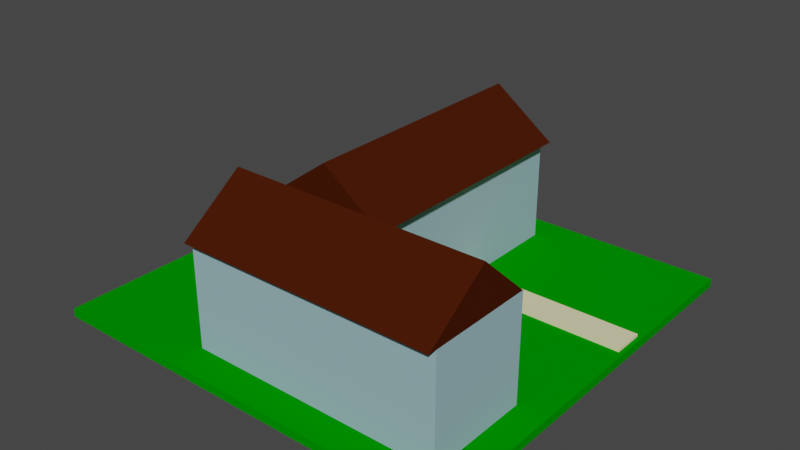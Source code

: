 # Source: middleclass4.blend  (saved by Blender 2.82.7; exported with 4.5.12 LTS)
import bpy
from mathutils import Matrix  # noqa: F401  (used for matrix-valued properties, if any)

bpy.ops.wm.read_factory_settings(use_empty=True)
scene = bpy.context.scene
scene.name = 'Scene'

# ---- collections
col_collection = bpy.data.collections.new('Collection'); scene.collection.children.link(col_collection)
col_house2 = bpy.data.collections.new('House2'); scene.collection.children.link(col_house2)

# ---- materials (node trees are filled in below, after node groups)
mat_material_grass_2 = bpy.data.materials.new('Material_Grass_2')
mat_material_grass_2.alpha_threshold = 0.0
mat_material_grass_2.use_transparent_shadow = False
mat_material_grass_2.diffuse_color = (0.0, 0.2874, 0.0, 1.0)
mat_material_grass_2.line_color = (0.0, 0.0, 0.0, 1.0)
mat_material_sidewalk = bpy.data.materials.new('Material_Sidewalk')
mat_material_sidewalk.use_transparent_shadow = False
mat_material_sidewalk.diffuse_color = (0.8308, 0.7913, 0.4621, 1.0)
mat_material_house_4a_001 = bpy.data.materials.new('Material_House_4a.001')
mat_material_house_4a_001.use_transparent_shadow = False
mat_material_house_4a_001.diffuse_color = (0.3185, 0.5029, 0.5457, 1.0)
mat_material_house_roof_004 = bpy.data.materials.new('Material_House_Roof.004')
mat_material_house_roof_004.use_transparent_shadow = False
mat_material_house_roof_004.diffuse_color = (0.06125, 0.01096, 0.002125, 1.0)
mat_material_house_roof_003 = bpy.data.materials.new('Material_House_Roof.003')
mat_material_house_roof_003.use_transparent_shadow = False
mat_material_house_roof_003.diffuse_color = (0.06125, 0.01096, 0.002125, 1.0)
mat_material_house_roof_001 = bpy.data.materials.new('Material_House_Roof.001')
mat_material_house_roof_001.use_transparent_shadow = False
mat_material_house_roof_001.diffuse_color = (0.06125, 0.01096, 0.002125, 1.0)
mat_material_house_4a = bpy.data.materials.new('Material_House_4a')
mat_material_house_4a.use_transparent_shadow = False
mat_material_house_4a.diffuse_color = (0.3185, 0.5029, 0.5457, 1.0)
mat_material_house_roof = bpy.data.materials.new('Material_House_Roof')
mat_material_house_roof.use_transparent_shadow = False
mat_material_house_roof.diffuse_color = (0.06125, 0.01096, 0.002125, 1.0)

# ---- material node trees

# ---- world
world_world = bpy.data.worlds.new('World'); scene.world = world_world
world_world.use_nodes = True; world_world.node_tree.nodes.clear()
_N = world_world.node_tree.nodes; _L = world_world.node_tree.links
n0 = _N.new('ShaderNodeOutputWorld'); n0.name = 'World Output'; n0.location = (300, 300)
n1 = _N.new('ShaderNodeBackground'); n1.name = 'Background'; n1.location = (10, 300)
n1.inputs[0].default_value = (0.05088, 0.05088, 0.05088, 1.0)
_L.new(n1.outputs[0], n0.inputs[0])
n0.is_active_output = True
world_world.color = (0.05088, 0.05088, 0.05088)
world_world.use_sun_shadow = False
world_world.sun_shadow_jitter_overblur = 0.0

# ---- meshes
me_cube = bpy.data.meshes.new('Cube')
me_cube.from_pydata([(1.0, 1.0, 1.0), (1.0, 1.0, -1.0), (1.0, -1.0, 1.0), (1.0, -1.0, -1.0), (-1.0, 1.0, 1.0), (-1.0, 1.0, -1.0), (-1.0, -1.0, 1.0), (-1.0, -1.0, -1.0)], [], [(0, 4, 6, 2), (3, 2, 6, 7), (7, 6, 4, 5), (5, 1, 3, 7), (1, 0, 2, 3), (5, 4, 0, 1)])
_uv = me_cube.uv_layers.new(name='UVMap')
_uv.uv.foreach_set('vector', [0.625, 0.5, 0.875, 0.5, 0.875, 0.75, 0.625, 0.75, 0.375, 0.75, 0.625, 0.75, 0.625, 1.0, 0.375, 1.0, 0.375, 0.0, 0.625, 0.0, 0.625, 0.25, 0.375, 0.25, 0.125, 0.5, 0.375, 0.5, 0.375, 0.75, 0.125, 0.75, 0.375, 0.5, 0.625, 0.5, 0.625, 0.75, 0.375, 0.75, 0.375, 0.25, 0.625, 0.25, 0.625, 0.5, 0.375, 0.5])
me_cube.materials.append(mat_material_grass_2)
me_cube.use_remesh_preserve_volume = False
me_cube.use_remesh_preserve_attributes = False
me_cube.use_mirror_vertex_groups = False
me_cube.update()
me_cube_006 = bpy.data.meshes.new('Cube.006')
me_cube_006.from_pydata([(-1.0, -1.0, -1.0), (-1.0, -1.0, 1.0), (-1.0, 1.0, -1.0), (-1.0, 1.0, 1.0), (1.0, -1.0, -1.0), (1.0, -1.0, 1.0), (1.0, 1.0, -1.0), (1.0, 1.0, 1.0)], [], [(0, 1, 3, 2), (2, 3, 7, 6), (6, 7, 5, 4), (4, 5, 1, 0), (2, 6, 4, 0), (7, 3, 1, 5)])
_uv = me_cube_006.uv_layers.new(name='UVMap')
_uv.uv.foreach_set('vector', [0.375, 0.0, 0.625, 0.0, 0.625, 0.25, 0.375, 0.25, 0.375, 0.25, 0.625, 0.25, 0.625, 0.5, 0.375, 0.5, 0.375, 0.5, 0.625, 0.5, 0.625, 0.75, 0.375, 0.75, 0.375, 0.75, 0.625, 0.75, 0.625, 1.0, 0.375, 1.0, 0.125, 0.5, 0.375, 0.5, 0.375, 0.75, 0.125, 0.75, 0.625, 0.5, 0.875, 0.5, 0.875, 0.75, 0.625, 0.75])
me_cube_006.materials.append(mat_material_sidewalk)
me_cube_006.use_remesh_fix_poles = True
me_cube_006.use_remesh_preserve_attributes = False
me_cube_006.use_mirror_vertex_groups = False
me_cube_006.update()
me_cube_018 = bpy.data.meshes.new('Cube.018')
me_cube_018.from_pydata([(-1.0, -1.0, -1.0), (-1.0, -1.0, 1.0), (-1.0, 1.0, -1.0), (-1.0, 1.0, 1.0), (1.0, -1.0, -1.0), (1.0, -1.0, 1.0), (1.0, 1.0, -1.0), (1.0, 1.0, 1.0)], [], [(0, 1, 3, 2), (2, 3, 7, 6), (6, 7, 5, 4), (4, 5, 1, 0), (2, 6, 4, 0), (7, 3, 1, 5)])
_uv = me_cube_018.uv_layers.new(name='UVMap')
_uv.uv.foreach_set('vector', [0.375, 0.0, 0.625, 0.0, 0.625, 0.25, 0.375, 0.25, 0.375, 0.25, 0.625, 0.25, 0.625, 0.5, 0.375, 0.5, 0.375, 0.5, 0.625, 0.5, 0.625, 0.75, 0.375, 0.75, 0.375, 0.75, 0.625, 0.75, 0.625, 1.0, 0.375, 1.0, 0.125, 0.5, 0.375, 0.5, 0.375, 0.75, 0.125, 0.75, 0.625, 0.5, 0.875, 0.5, 0.875, 0.75, 0.625, 0.75])
me_cube_018.materials.append(mat_material_house_4a_001)
me_cube_018.use_remesh_fix_poles = True
me_cube_018.use_remesh_preserve_attributes = False
me_cube_018.use_mirror_vertex_groups = False
me_cube_018.update()
me_cube_009 = bpy.data.meshes.new('Cube.009')
me_cube_009.from_pydata([(-1.0, -1.0, -1.0), (-1.0, -1.0, 1.0), (-1.0, 1.0, -1.0), (1.0, -1.0, -1.0), (1.0, -1.0, 1.0), (1.0, 1.0, -1.0), (-1.0, 0.9972, -1.0), (-1.0, -1.0, 0.9972), (1.0, 0.9972, -1.0), (1.0, -1.0, 0.9972)], [], [(2, 1, 4, 5), (8, 9, 3), (9, 4, 1, 7), (6, 8, 3, 0), (3, 9, 7, 0), (0, 7, 6), (2, 5, 8, 6), (6, 7, 9, 8), (8, 5, 4, 9), (7, 1, 2, 6)])
_uv = me_cube_009.uv_layers.new(name='UVMap')
_uv.uv.foreach_set('vector', [0.375, 0.25, 0.625, 0.0, 0.625, 0.75, 0.375, 0.5, 0.375, 0.5004, 0.6246, 0.75, 0.375, 0.75, 0.6246, 0.75, 0.625, 0.75, 0.625, 1.0, 0.6246, 1.0, 0.125, 0.5004, 0.375, 0.5004, 0.375, 0.75, 0.125, 0.75, 0.375, 0.75, 0.6246, 0.75, 0.6246, 1.0, 0.375, 1.0, 0.375, 0.0, 0.6246, 0.0, 0.375, 0.2496, 0.125, 0.5, 0.375, 0.5, 0.375, 0.5004, 0.125, 0.5004, 0.375, 0.2496, 0.6246, 0.0, 0.6246, 0.75, 0.375, 0.5004, 0.375, 0.5004, 0.375, 0.5, 0.625, 0.75, 0.6246, 0.75, 0.6246, 0.0, 0.625, 0.0, 0.375, 0.25, 0.375, 0.2496])
me_cube_009.materials.append(mat_material_house_roof_004)
me_cube_009.use_remesh_fix_poles = True
me_cube_009.use_remesh_preserve_attributes = False
me_cube_009.use_mirror_vertex_groups = False
me_cube_009.update()
me_cube_007 = bpy.data.meshes.new('Cube.007')
me_cube_007.from_pydata([(-1.0, -1.0, -1.0), (-1.0, -1.0, 1.0), (-1.0, 1.0, -1.0), (1.0, -1.0, -1.0), (1.0, -1.0, 1.0), (1.0, 1.0, -1.0), (-1.0, 0.9972, -1.0), (-1.0, -1.0, 0.9972), (1.0, 0.9972, -1.0), (1.0, -1.0, 0.9972)], [], [(2, 1, 4, 5), (8, 9, 3), (9, 4, 1, 7), (6, 8, 3, 0), (3, 9, 7, 0), (0, 7, 6), (2, 5, 8, 6), (6, 7, 9, 8), (8, 5, 4, 9), (7, 1, 2, 6)])
_uv = me_cube_007.uv_layers.new(name='UVMap')
_uv.uv.foreach_set('vector', [0.375, 0.25, 0.625, 0.0, 0.625, 0.75, 0.375, 0.5, 0.375, 0.5004, 0.6246, 0.75, 0.375, 0.75, 0.6246, 0.75, 0.625, 0.75, 0.625, 1.0, 0.6246, 1.0, 0.125, 0.5004, 0.375, 0.5004, 0.375, 0.75, 0.125, 0.75, 0.375, 0.75, 0.6246, 0.75, 0.6246, 1.0, 0.375, 1.0, 0.375, 0.0, 0.6246, 0.0, 0.375, 0.2496, 0.125, 0.5, 0.375, 0.5, 0.375, 0.5004, 0.125, 0.5004, 0.375, 0.2496, 0.6246, 0.0, 0.6246, 0.75, 0.375, 0.5004, 0.375, 0.5004, 0.375, 0.5, 0.625, 0.75, 0.6246, 0.75, 0.6246, 0.0, 0.625, 0.0, 0.375, 0.25, 0.375, 0.2496])
me_cube_007.materials.append(mat_material_house_roof_003)
me_cube_007.use_remesh_fix_poles = True
me_cube_007.use_remesh_preserve_attributes = False
me_cube_007.use_mirror_vertex_groups = False
me_cube_007.update()
me_cube_011 = bpy.data.meshes.new('Cube.011')
me_cube_011.from_pydata([(-1.0, -1.0, -1.0), (-1.0, -1.0, 1.0), (-1.0, 1.0, -1.0), (1.0, -1.0, -1.0), (1.0, -1.0, 1.0), (1.0, 1.0, -1.0), (-1.0, 0.9972, -1.0), (-1.0, -1.0, 0.9972), (1.0, 0.9972, -1.0), (1.0, -1.0, 0.9972)], [], [(2, 1, 4, 5), (8, 9, 3), (9, 4, 1, 7), (6, 8, 3, 0), (3, 9, 7, 0), (0, 7, 6), (2, 5, 8, 6), (6, 7, 9, 8), (8, 5, 4, 9), (7, 1, 2, 6)])
_uv = me_cube_011.uv_layers.new(name='UVMap')
_uv.uv.foreach_set('vector', [0.375, 0.25, 0.625, 0.0, 0.625, 0.75, 0.375, 0.5, 0.375, 0.5004, 0.6246, 0.75, 0.375, 0.75, 0.6246, 0.75, 0.625, 0.75, 0.625, 1.0, 0.6246, 1.0, 0.125, 0.5004, 0.375, 0.5004, 0.375, 0.75, 0.125, 0.75, 0.375, 0.75, 0.6246, 0.75, 0.6246, 1.0, 0.375, 1.0, 0.375, 0.0, 0.6246, 0.0, 0.375, 0.2496, 0.125, 0.5, 0.375, 0.5, 0.375, 0.5004, 0.125, 0.5004, 0.375, 0.2496, 0.6246, 0.0, 0.6246, 0.75, 0.375, 0.5004, 0.375, 0.5004, 0.375, 0.5, 0.625, 0.75, 0.6246, 0.75, 0.6246, 0.0, 0.625, 0.0, 0.375, 0.25, 0.375, 0.2496])
me_cube_011.materials.append(mat_material_house_roof_001)
me_cube_011.use_remesh_fix_poles = True
me_cube_011.use_remesh_preserve_attributes = False
me_cube_011.use_mirror_vertex_groups = False
me_cube_011.update()
me_cube_012 = bpy.data.meshes.new('Cube.012')
me_cube_012.from_pydata([(-1.0, -1.0, -1.0), (-1.0, -1.0, 1.0), (-1.0, 1.0, -1.0), (-1.0, 1.0, 1.0), (1.0, -1.0, -1.0), (1.0, -1.0, 1.0), (1.0, 1.0, -1.0), (1.0, 1.0, 1.0)], [], [(0, 1, 3, 2), (2, 3, 7, 6), (6, 7, 5, 4), (4, 5, 1, 0), (2, 6, 4, 0), (7, 3, 1, 5)])
_uv = me_cube_012.uv_layers.new(name='UVMap')
_uv.uv.foreach_set('vector', [0.375, 0.0, 0.625, 0.0, 0.625, 0.25, 0.375, 0.25, 0.375, 0.25, 0.625, 0.25, 0.625, 0.5, 0.375, 0.5, 0.375, 0.5, 0.625, 0.5, 0.625, 0.75, 0.375, 0.75, 0.375, 0.75, 0.625, 0.75, 0.625, 1.0, 0.375, 1.0, 0.125, 0.5, 0.375, 0.5, 0.375, 0.75, 0.125, 0.75, 0.625, 0.5, 0.875, 0.5, 0.875, 0.75, 0.625, 0.75])
me_cube_012.materials.append(mat_material_house_4a)
me_cube_012.use_remesh_fix_poles = True
me_cube_012.use_remesh_preserve_attributes = False
me_cube_012.use_mirror_vertex_groups = False
me_cube_012.update()
me_cube_013 = bpy.data.meshes.new('Cube.013')
me_cube_013.from_pydata([(-1.0, -1.0, -1.0), (-1.0, -1.0, 1.0), (-1.0, 1.0, -1.0), (1.0, -1.0, -1.0), (1.0, -1.0, 1.0), (1.0, 1.0, -1.0), (-1.0, 0.9972, -1.0), (-1.0, -1.0, 0.9972), (1.0, 0.9972, -1.0), (1.0, -1.0, 0.9972)], [], [(2, 1, 4, 5), (8, 9, 3), (9, 4, 1, 7), (6, 8, 3, 0), (3, 9, 7, 0), (0, 7, 6), (2, 5, 8, 6), (6, 7, 9, 8), (8, 5, 4, 9), (7, 1, 2, 6)])
_uv = me_cube_013.uv_layers.new(name='UVMap')
_uv.uv.foreach_set('vector', [0.375, 0.25, 0.625, 0.0, 0.625, 0.75, 0.375, 0.5, 0.375, 0.5004, 0.6246, 0.75, 0.375, 0.75, 0.6246, 0.75, 0.625, 0.75, 0.625, 1.0, 0.6246, 1.0, 0.125, 0.5004, 0.375, 0.5004, 0.375, 0.75, 0.125, 0.75, 0.375, 0.75, 0.6246, 0.75, 0.6246, 1.0, 0.375, 1.0, 0.375, 0.0, 0.6246, 0.0, 0.375, 0.2496, 0.125, 0.5, 0.375, 0.5, 0.375, 0.5004, 0.125, 0.5004, 0.375, 0.2496, 0.6246, 0.0, 0.6246, 0.75, 0.375, 0.5004, 0.375, 0.5004, 0.375, 0.5, 0.625, 0.75, 0.6246, 0.75, 0.6246, 0.0, 0.625, 0.0, 0.375, 0.25, 0.375, 0.2496])
me_cube_013.materials.append(mat_material_house_roof)
me_cube_013.use_remesh_fix_poles = True
me_cube_013.use_remesh_preserve_attributes = False
me_cube_013.use_mirror_vertex_groups = False
me_cube_013.update()

# ---- objects
ob_cube = bpy.data.objects.new('Cube', me_cube)
ob_body_002 = bpy.data.objects.new('Body.002', me_cube_006)
ob_body_003 = bpy.data.objects.new('Body.003', me_cube_018)
ob_roof1_002 = bpy.data.objects.new('Roof1.002', me_cube_009)
ob_roof2_002 = bpy.data.objects.new('Roof2.002', me_cube_007)
ob_roof1_001 = bpy.data.objects.new('Roof1.001', me_cube_011)
ob_body_001 = bpy.data.objects.new('Body.001', me_cube_012)
ob_roof2_001 = bpy.data.objects.new('Roof2.001', me_cube_013)

# ---- transforms, parenting, visibility, modifiers, constraints
ob_cube.location = (0.5, 0.5, 0.01)
ob_cube.rotation_euler = (0.0, -0.0, -1.571)
ob_cube.scale = (0.5, 0.5, 0.01)
ob_cube.lock_rotations_4d = False
ob_cube.empty_display_type = 'ARROWS'
ob_cube.lineart.crease_threshold = 0.0
ob_body_002.location = (0.7846, 0.6424, 0.02045)
ob_body_002.rotation_euler = (0.0, -0.0, -4.712)
ob_body_002.scale = (0.03807, 0.2047, 0.00575)
ob_body_002.lineart.crease_threshold = 0.0
ob_body_003.location = (0.4482, 0.625, 0.145)
ob_body_003.rotation_euler = (0.0, -0.0, -4.712)
ob_body_003.scale = (0.3004, 0.125, 0.125)
ob_body_003.lineart.crease_threshold = 0.0
ob_roof1_002.location = (0.5232, 0.625, 0.325)
ob_roof1_002.rotation_euler = (0.0, -0.0, -7.854)
ob_roof1_002.scale = (0.3, 0.075, 0.055)
ob_roof1_002.lineart.crease_threshold = 0.0
ob_roof2_002.location = (0.3732, 0.625, 0.325)
ob_roof2_002.rotation_euler = (0.0, -0.0, -4.712)
ob_roof2_002.scale = (0.3, 0.075, 0.055)
ob_roof2_002.lineart.crease_threshold = 0.0
ob_roof1_001.location = (0.6308, 0.265, 0.325)
ob_roof1_001.rotation_euler = (0.0, -0.0, -6.283)
ob_roof1_001.scale = (0.3, 0.06, 0.055)
ob_roof1_001.lineart.crease_threshold = 0.0
ob_body_001.location = (0.6308, 0.2, 0.145)
ob_body_001.rotation_euler = (0.0, 0.0, -3.142)
ob_body_001.scale = (0.3004, 0.125, 0.125)
ob_body_001.lineart.crease_threshold = 0.0
ob_roof2_001.location = (0.6308, 0.13, 0.325)
ob_roof2_001.rotation_euler = (0.0, 0.0, -3.142)
ob_roof2_001.scale = (0.3, 0.075, 0.055)
ob_roof2_001.lineart.crease_threshold = 0.0

# ---- collection membership
col_collection.objects.link(ob_cube)
col_collection.objects.link(ob_body_002)
col_collection.objects.link(ob_body_003)
col_collection.objects.link(ob_roof1_002)
col_collection.objects.link(ob_roof2_002)
col_house2.objects.link(ob_roof1_001)
col_house2.objects.link(ob_body_001)
col_house2.objects.link(ob_roof2_001)

# ---- scene / render settings (as saved in the file)
scene.frame_start = 1; scene.frame_end = 250; scene.frame_set(0)
scene.render.engine = 'BLENDER_EEVEE_NEXT'
scene.cycles.use_denoising = False
scene.cycles.samples = 128
scene.cycles.sampling_pattern = 'TABULATED_SOBOL'
scene.cycles.use_adaptive_sampling = False
scene.cycles.use_light_tree = False
scene.view_settings.view_transform = 'Filmic'
bpy.context.view_layer.update()

# ---- added for rendering (the .blend has no active camera and no usable light): camera, sun
cam_auto = bpy.data.cameras.new('AutoCamera')
cam_auto.lens = 50.0
cam_auto.sensor_width = 36.0
cam_auto.clip_end = 1000.0
ob_auto_camera = bpy.data.objects.new('AutoCamera', cam_auto)
scene.collection.objects.link(ob_auto_camera)
ob_auto_camera.location = (1.85488, -1.12585, 1.2739)
ob_auto_camera.rotation_euler = (1.09748, -7.21219e-08, 0.694738)
scene.camera = ob_auto_camera
light_auto_sun = bpy.data.lights.new('AutoSun', 'SUN')
light_auto_sun.energy = 3.0
light_auto_sun.angle = 0.0523599
ob_auto_sun = bpy.data.objects.new('AutoSun', light_auto_sun)
scene.collection.objects.link(ob_auto_sun)
ob_auto_sun.rotation_euler = (0.872665, 0.174533, 0.523599)
bpy.context.view_layer.update()
